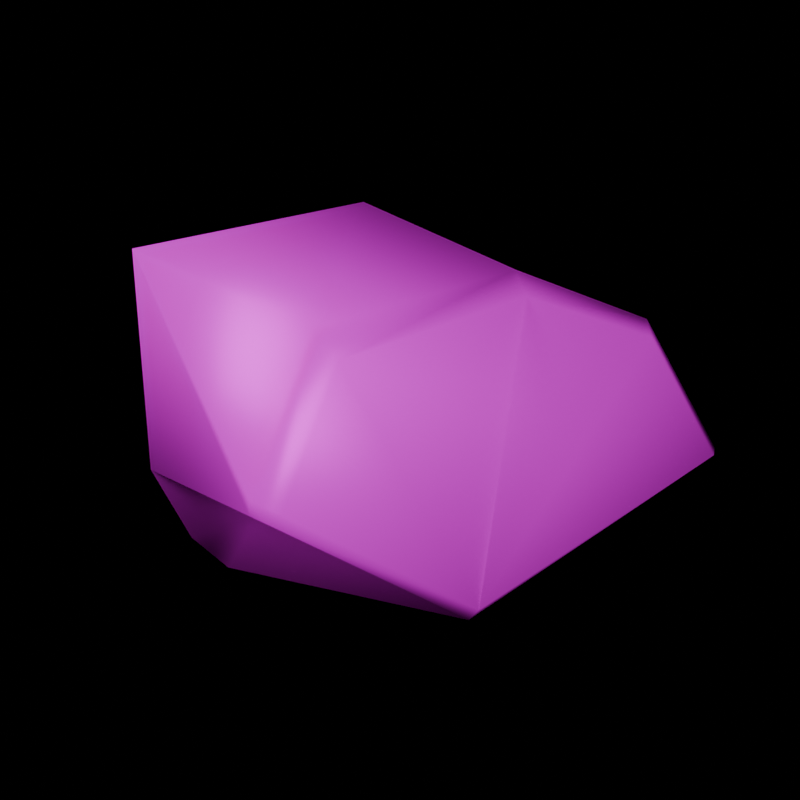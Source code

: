 # Source: INV_scp_148.blend  (saved by Blender 4.3.34; exported with 4.5.12 LTS)
import bpy
from mathutils import Matrix  # noqa: F401  (used for matrix-valued properties, if any)

bpy.ops.wm.read_factory_settings(use_empty=True)
scene = bpy.context.scene
scene.name = 'metal_panel'

# ---- collections
col_collection = bpy.data.collections.new('Collection'); scene.collection.children.link(col_collection)
col_scp_148 = bpy.data.collections.new('scp_148'); scene.collection.children.link(col_scp_148)

# ---- images (referenced by path relative to the original .blend; pixels are not part of the script)
import os
ASSET_DIR = os.environ.get("B2B_ASSET_DIR", "")  # directory of the original .blend (textures are referenced by path, not embedded)
HERE = os.path.dirname(os.path.abspath(__file__))  # packed textures are extracted next to this script under _unpacked/

def load_image(name, relpath, width, height, colorspace="sRGB"):
    """Load a texture the original file referenced (path relative to the .blend, or extracted next to this script)."""
    p = next((c for c in (os.path.join(HERE, relpath), os.path.join(ASSET_DIR, relpath)) if relpath and os.path.exists(c)), "")
    if p:
        img = bpy.data.images.load(p, check_existing=True)
        img.name = name
    else:  # same state as the original file: an image datablock whose file is absent (Cycles renders it pink)
        img = bpy.data.images.new(name, width, height)
        img.source = "FILE"
        img.filepath = "//" + (relpath or name)
    img.colorspace_settings.name = colorspace
    return img
img_scp_148_png = load_image('scp_148.png', 'scp_148.png', 1024, 1024, 'sRGB')

# ---- materials (node trees are filled in below, after node groups)
mat_scp_148_bmp = bpy.data.materials.new('scp_148.bmp')
mat_scp_148_bmp.diffuse_color = (0.5497, 0.5276, 0.9958, 1.0)

# ---- material node trees
mat_scp_148_bmp.use_nodes = True; mat_scp_148_bmp.node_tree.nodes.clear()
_N = mat_scp_148_bmp.node_tree.nodes; _L = mat_scp_148_bmp.node_tree.links
n0 = _N.new('ShaderNodeBsdfPrincipled'); n0.name = 'Principled BSDF'; n0.location = (10, 300)
n0.inputs[1].default_value = 0.252
n0.inputs[2].default_value = 0.4016
n0.inputs[3].default_value = 1.0
n1 = _N.new('ShaderNodeOutputMaterial'); n1.name = 'Material Output'; n1.location = (300, 300)
n2 = _N.new('ShaderNodeTexImage'); n2.name = 'Image Texture'; n2.location = (-280, 280)
n2.image = img_scp_148_png
_L.new(n0.outputs[0], n1.inputs[0])
_L.new(n2.outputs[0], n0.inputs[0])
n1.is_active_output = True

# ---- world
world_world = bpy.data.worlds.new('World'); scene.world = world_world
world_world.use_nodes = True; world_world.node_tree.nodes.clear()
_N = world_world.node_tree.nodes; _L = world_world.node_tree.links
n0 = _N.new('ShaderNodeOutputWorld'); n0.name = 'World Output'; n0.location = (300, 300)
n1 = _N.new('ShaderNodeBackground'); n1.name = 'Background'; n1.location = (10, 300)
n1.inputs[0].default_value = (0.0, 0.0, 0.0, 1.0)
_L.new(n1.outputs[0], n0.inputs[0])
n0.is_active_output = True
world_world.color = (0.05088, 0.05088, 0.05088)
world_world.sun_shadow_jitter_overblur = 0.0

# ---- cameras
cam_camera_001 = bpy.data.cameras.new('Camera.001')
cam_camera_001.show_background_images = True

# ---- lights
light_area = bpy.data.lights.new('Area', 'AREA')
light_area.energy = 15.6
light_area.size = 1.0
light_area.size_y = 1.0
light_area_001 = bpy.data.lights.new('Area.001', 'AREA')
light_area_001.energy = 15.6
light_area_001.size = 1.0
light_area_001.size_y = 1.0

# ---- meshes
me_scp_148 = bpy.data.meshes.new('scp_148')
me_scp_148.from_pydata([(-8.322, 9.925, 6.844), (-7.949, 10.36, 7.738), (-7.909, 10.34, 7.043), (10.11, 11.39, 5.4), (11.86, -2.889, 1.554), (8.158, -10.1, -1.051), (10.84, -7.449, 9.997), (7.776, -0.7336, 19.75), (-3.551, -4.193, 16.28), (9.413, 11.77, 17.56), (-7.927, 7.38, 14.49), (11.99, 6.768, 6.398), (11.18, 10.53, 9.381), (10.07, 10.79, 16.91), (11.58, 6.475, 15.09), (8.313, -10.7, -0.3104), (-7.644, -8.801, 13.99), (-8.469, -12.15, 7.758), (-6.009, -0.8424, 0.6692), (-4.873, -4.046, 15.09), (-8.782, 6.593, 13.25), (-8.784, -8.322, 13.26), (9.3, 9.49, 1.465), (7.608, 7.892, 0.005396), (2.106, 0.8246, 2.736), (4.379, 7.017, 3.441), (-9.166, -11.56, 7.568), (-8.268, -11.15, 6.852), (12.02, 8.283, 8.437), (10.36, -0.8497, 18.15), (11.21, -2.092, 11.63), (12.05, 3.141, 13.54), (-8.781, 9.237, 7.145), (-5.516, -0.5307, 0.05629), (2.106, 0.8246, 2.736), (-8.268, -11.15, 6.852), (-8.268, -11.15, 6.852), (8.926, 7.135, -0.09181), (-9.166, -11.56, 7.568), (-8.268, -11.15, 6.852), (-8.268, -11.15, 6.852)], [], [(0, 1, 2), (3, 4, 5), (6, 7, 8), (7, 9, 10), (11, 6, 4), (12, 13, 14), (15, 16, 17), (18, 19, 20), (18, 21, 19), (5, 22, 3), (23, 5, 24), (3, 25, 2), (16, 26, 17), (26, 27, 17), (6, 8, 16), (9, 2, 1), (7, 10, 8), (9, 1, 10), (28, 3, 12), (29, 6, 30), (14, 28, 12), (29, 31, 14), (3, 13, 12), (9, 29, 13), (6, 28, 30), (7, 6, 29), (15, 6, 16), (4, 3, 11), (28, 31, 30), (3, 22, 25), (10, 32, 20), (16, 19, 21), (8, 20, 19), (18, 20, 32), (33, 26, 18), (0, 18, 32), (18, 26, 21), (15, 5, 4), (15, 27, 5), (6, 15, 4), (33, 24, 27), (34, 35, 36), (14, 13, 29), (30, 31, 29), (23, 34, 33), (2, 33, 0), (22, 37, 23), (25, 23, 33), (0, 32, 1), (5, 37, 22), (23, 37, 5), (16, 21, 26), (38, 39, 40), (9, 3, 2), (28, 11, 3), (14, 31, 28), (3, 9, 13), (9, 7, 29), (6, 11, 28), (10, 1, 32), (16, 8, 19), (8, 10, 20), (33, 40, 38), (0, 33, 18), (15, 17, 40), (34, 5, 40), (2, 25, 33), (25, 22, 23)])
me_scp_148.polygons.foreach_set('use_smooth', [True] * 68)
_uv = me_scp_148.uv_layers.new(name='Float2')
_uv.uv.foreach_set('vector', [0.7408, 0.2975, 0.74, 0.3, 0.7396, 0.2984, 0.6987, 0.3014, 0.643, 0.2914, 0.6013, 0.2545, 0.8355, 0.4167, 0.7143, 0.4013, 0.7711, 0.3367, 0.7143, 0.4013, 0.7172, 0.3267, 0.7473, 0.3145, 0.6841, 0.3088, 0.6107, 0.3649, 0.643, 0.2914, 0.7006, 0.313, 0.7139, 0.3277, 0.7005, 0.3355, 0.9051, 0.3379, 0.7895, 0.3242, 0.8041, 0.312, 0.7836, 0.2301, 0.7718, 0.3303, 0.7499, 0.3117, 0.7836, 0.2301, 0.7885, 0.3201, 0.7718, 0.3303, 0.6013, 0.2545, 0.6975, 0.2903, 0.6987, 0.3014, 0.6984, 0.2826, 0.6013, 0.2545, 0.7097, 0.2345, 0.6987, 0.3014, 0.7136, 0.2868, 0.7396, 0.2984, 0.7895, 0.3242, 0.8021, 0.3098, 0.8041, 0.312, 0.8021, 0.3098, 0.8063, 0.307, 0.8041, 0.312, 0.8355, 0.4167, 0.7711, 0.3367, 0.7895, 0.3242, 0.7172, 0.3267, 0.7396, 0.2984, 0.74, 0.3, 0.7143, 0.4013, 0.7473, 0.3145, 0.7711, 0.3367, 0.7172, 0.3267, 0.74, 0.3, 0.7473, 0.3145, 0.6922, 0.3139, 0.6987, 0.3014, 0.7006, 0.313, 0.6957, 0.3772, 0.6107, 0.3649, 0.6574, 0.3501, 0.7005, 0.3355, 0.6922, 0.3139, 0.7006, 0.313, 0.6957, 0.3772, 0.6866, 0.3412, 0.7005, 0.3355, 0.6987, 0.3014, 0.7139, 0.3277, 0.7006, 0.313, 0.7172, 0.3267, 0.6957, 0.3772, 0.7139, 0.3277, 0.6107, 0.3649, 0.6922, 0.3139, 0.6574, 0.3501, 0.7143, 0.4013, 0.6107, 0.3649, 0.6957, 0.3772, 0.9051, 0.3379, 0.8355, 0.4167, 0.7895, 0.3242, 0.643, 0.2914, 0.6987, 0.3014, 0.6841, 0.3088, 0.6922, 0.3139, 0.6866, 0.3412, 0.6574, 0.3501, 0.6987, 0.3014, 0.6975, 0.2903, 0.7136, 0.2868, 0.7473, 0.3145, 0.7432, 0.298, 0.7499, 0.3117, 0.7895, 0.3242, 0.7718, 0.3303, 0.7885, 0.3201, 0.7711, 0.3367, 0.7499, 0.3117, 0.7718, 0.3303, 0.7836, 0.2301, 0.7499, 0.3117, 0.7432, 0.298, 0.786, 0.2244, 0.8021, 0.3098, 0.7836, 0.2301, 0.7408, 0.2975, 0.7836, 0.2301, 0.7432, 0.298, 0.7836, 0.2301, 0.8021, 0.3098, 0.7885, 0.3201, 0.5954, 0.2586, 0.6013, 0.2545, 0.643, 0.2914, 0.9051, 0.3379, 0.8063, 0.307, 0.9085, 0.3312, 0.6107, 0.3649, 0.5954, 0.2586, 0.643, 0.2914, 0.786, 0.2244, 0.8619, 0.2138, 0.8063, 0.307, 0.8619, 0.2138, 0.8063, 0.307, 0.8063, 0.307, 0.7005, 0.3355, 0.7139, 0.3277, 0.6957, 0.3772, 0.6574, 0.3501, 0.6866, 0.3412, 0.6957, 0.3772, 0.6984, 0.2826, 0.7097, 0.2345, 0.7788, 0.2258, 0.7396, 0.2984, 0.7788, 0.2258, 0.7408, 0.2975, 0.6975, 0.2903, 0.6924, 0.2829, 0.6984, 0.2826, 0.7136, 0.2868, 0.6984, 0.2826, 0.7788, 0.2258, 0.7408, 0.2975, 0.7432, 0.298, 0.74, 0.3, 0.6013, 0.2545, 0.6924, 0.2829, 0.6975, 0.2903, 0.6984, 0.2826, 0.6924, 0.2829, 0.6013, 0.2545, 0.7895, 0.3242, 0.7885, 0.3201, 0.8021, 0.3098, 0.8021, 0.3098, 0.8063, 0.307, 0.8063, 0.307, 0.7172, 0.3267, 0.6987, 0.3014, 0.7396, 0.2984, 0.6922, 0.3139, 0.6841, 0.3088, 0.6987, 0.3014, 0.7005, 0.3355, 0.6866, 0.3412, 0.6922, 0.3139, 0.6987, 0.3014, 0.7172, 0.3267, 0.7139, 0.3277, 0.7172, 0.3267, 0.7143, 0.4013, 0.6957, 0.3772, 0.6107, 0.3649, 0.6841, 0.3088, 0.6922, 0.3139, 0.7473, 0.3145, 0.74, 0.3, 0.7432, 0.298, 0.7895, 0.3242, 0.7711, 0.3367, 0.7718, 0.3303, 0.7711, 0.3367, 0.7473, 0.3145, 0.7499, 0.3117, 0.786, 0.2244, 0.8063, 0.307, 0.8021, 0.3098, 0.7408, 0.2975, 0.7788, 0.2258, 0.7836, 0.2301, 0.9051, 0.3379, 0.8041, 0.312, 0.8063, 0.307, 0.8619, 0.2138, 0.9085, 0.3312, 0.8063, 0.307, 0.7396, 0.2984, 0.7136, 0.2868, 0.7788, 0.2258, 0.7136, 0.2868, 0.6975, 0.2903, 0.6984, 0.2826])
me_scp_148.materials.append(mat_scp_148_bmp)
me_scp_148.update()
me_scp_148.normals_split_custom_set([tuple(v) for v in zip(*[iter([-0.623, 0.586, -0.5182, -0.5035, 0.8533, 0.136, -0.3285, 0.8447, -0.4225, 0.4469, 0.7988, -0.4027, 0.7963, 0.03011, -0.6042, 0.2145, -0.3678, -0.9048, 0.6882, -0.6575, 0.3066, 0.1404, -0.3021, 0.9429, -0.2541, -0.3069, 0.9172, 0.1404, -0.3021, 0.9429, 0.3361, 0.7132, 0.6152, -0.6052, 0.4085, 0.6833, 0.9664, 0.1271, -0.2235, 0.6882, -0.6575, 0.3066, 0.7963, 0.03011, -0.6042, 0.7994, 0.6001, 0.02957, 0.8845, 0.3118, 0.3471, 0.946, 0.1268, 0.2985, 0.4357, -0.8464, -0.3063, -0.2668, -0.5583, 0.7856, -0.2874, -0.9571, -0.03645, -0.8816, -0.05413, -0.4688, -0.8169, 0.1046, 0.5672, -0.9581, 0.03537, 0.2843, -0.8816, -0.05413, -0.4688, -0.8834, -0.02892, 0.4678, -0.8169, 0.1046, 0.5672, 0.2145, -0.3678, -0.9048, 0.4387, 0.7235, -0.5329, 0.4469, 0.7988, -0.4027, -0.2616, 0.5371, -0.8019, 0.2145, -0.3678, -0.9048, -0.06688, -0.297, -0.9525, 0.4469, 0.7988, -0.4027, -0.3382, 0.7168, -0.6098, -0.3285, 0.8447, -0.4225, -0.2668, -0.5583, 0.7856, -0.8596, -0.4488, -0.2442, -0.2874, -0.9571, -0.03645, -0.8596, -0.4488, -0.2442, -0.5707, -0.7962, 0.2009, -0.2874, -0.9571, -0.03645, 0.6882, -0.6575, 0.3066, -0.2541, -0.3069, 0.9172, -0.2668, -0.5583, 0.7856, 0.3361, 0.7132, 0.6152, -0.3285, 0.8447, -0.4225, -0.5035, 0.8533, 0.136, 0.1404, -0.3021, 0.9429, -0.6052, 0.4085, 0.6833, -0.2541, -0.3069, 0.9172, 0.3361, 0.7132, 0.6152, -0.5035, 0.8533, 0.136, -0.6052, 0.4085, 0.6833, 0.9778, 0.2039, -0.04925, 0.4469, 0.7988, -0.4027, 0.7994, 0.6001, 0.02957, 0.72, -0.3164, 0.6176, 0.6882, -0.6575, 0.3066, 0.9908, -0.1157, 0.0702, 0.946, 0.1268, 0.2985, 0.9778, 0.2039, -0.04925, 0.7994, 0.6001, 0.02957, 0.72, -0.3164, 0.6176, 0.9919, -0.0664, 0.1087, 0.946, 0.1268, 0.2985, 0.4469, 0.7988, -0.4027, 0.8845, 0.3118, 0.3471, 0.7994, 0.6001, 0.02957, 0.3361, 0.7132, 0.6152, 0.72, -0.3164, 0.6176, 0.8845, 0.3118, 0.3471, 0.6882, -0.6575, 0.3066, 0.9778, 0.2039, -0.04925, 0.9908, -0.1157, 0.0702, 0.1404, -0.3021, 0.9429, 0.6882, -0.6575, 0.3066, 0.72, -0.3164, 0.6176, 0.4357, -0.8464, -0.3063, 0.6882, -0.6575, 0.3066, -0.2668, -0.5583, 0.7856, 0.7963, 0.03011, -0.6042, 0.4469, 0.7988, -0.4027, 0.9664, 0.1271, -0.2235, 0.9778, 0.2039, -0.04925, 0.9919, -0.0664, 0.1087, 0.9908, -0.1157, 0.0702, 0.4469, 0.7988, -0.4027, 0.4387, 0.7235, -0.5329, -0.3382, 0.7168, -0.6098, -0.6052, 0.4085, 0.6833, -0.9524, 0.2362, -0.1929, -0.9581, 0.03537, 0.2843, -0.2668, -0.5583, 0.7856, -0.8169, 0.1046, 0.5672, -0.8834, -0.02892, 0.4678, -0.2541, -0.3069, 0.9172, -0.9581, 0.03537, 0.2843, -0.8169, 0.1046, 0.5672, -0.8816, -0.05413, -0.4688, -0.9581, 0.03537, 0.2843, -0.9524, 0.2362, -0.1929, -0.2418, -0.104, -0.9647, -0.8596, -0.4488, -0.2442, -0.8816, -0.05413, -0.4688, -0.623, 0.586, -0.5182, -0.8816, -0.05413, -0.4688, -0.9524, 0.2362, -0.1929, -0.8816, -0.05413, -0.4688, -0.8596, -0.4488, -0.2442, -0.8834, -0.02892, 0.4678, 0.4357, -0.8464, -0.3063, 0.2145, -0.3678, -0.9048, 0.7963, 0.03011, -0.6042, 0.4357, -0.8464, -0.3063, -0.5707, -0.7962, 0.2009, 0.2145, -0.3678, -0.9048, 0.6882, -0.6575, 0.3066, 0.4357, -0.8464, -0.3063, 0.7963, 0.03011, -0.6042, -0.2418, -0.104, -0.9647, -0.06683, -0.297, -0.9525, -0.5222, -0.7058, 0.4786, -0.06686, -0.2969, -0.9526, 0.0, 0.0, 0.2009, -0.5222, -0.7058, 0.4787, 0.946, 0.1268, 0.2985, 0.8845, 0.3118, 0.3471, 0.72, -0.3164, 0.6176, 0.9908, -0.1157, 0.0702, 0.9919, -0.0664, 0.1087, 0.72, -0.3164, 0.6176, -0.2616, 0.5371, -0.8019, -0.06684, -0.297, -0.9525, -0.2418, -0.104, -0.9647, -0.3285, 0.8447, -0.4225, -0.2418, -0.104, -0.9647, -0.623, 0.586, -0.5182, 0.4387, 0.7235, -0.5329, 0.6082, 0.145, -0.7804, -0.2616, 0.5371, -0.8019, -0.3382, 0.7168, -0.6098, -0.2616, 0.5371, -0.8019, -0.2418, -0.104, -0.9647, -0.623, 0.586, -0.5182, -0.9524, 0.2362, -0.1929, -0.5035, 0.8533, 0.136, 0.2145, -0.3678, -0.9048, 0.6082, 0.145, -0.7804, 0.4387, 0.7235, -0.5329, -0.2616, 0.5371, -0.8019, 0.6082, 0.145, -0.7804, 0.2145, -0.3678, -0.9048, -0.2668, -0.5583, 0.7856, -0.8834, -0.02892, 0.4678, -0.8596, -0.4488, -0.2442, -0.8596, -0.4488, -0.2442, 0.0, 0.0, 0.4787, -0.5707, -0.7962, 0.2008, 0.3361, 0.7132, 0.6152, 0.4469, 0.7988, -0.4027, -0.3285, 0.8447, -0.4225, 0.9778, 0.2039, -0.04925, 0.9664, 0.1271, -0.2235, 0.4469, 0.7988, -0.4027, 0.946, 0.1268, 0.2985, 0.9919, -0.0664, 0.1087, 0.9778, 0.2039, -0.04925, 0.4469, 0.7988, -0.4027, 0.3361, 0.7132, 0.6152, 0.8845, 0.3118, 0.3471, 0.3361, 0.7132, 0.6152, 0.1404, -0.3021, 0.9429, 0.72, -0.3164, 0.6176, 0.6882, -0.6575, 0.3066, 0.9664, 0.1271, -0.2235, 0.9778, 0.2039, -0.04925, -0.6052, 0.4085, 0.6833, -0.5035, 0.8533, 0.136, -0.9524, 0.2362, -0.1929, -0.2668, -0.5583, 0.7856, -0.2541, -0.3069, 0.9172, -0.8169, 0.1046, 0.5672, -0.2541, -0.3069, 0.9172, -0.6052, 0.4085, 0.6833, -0.9581, 0.03537, 0.2843, -0.2419, -0.1041, -0.9647, -0.5222, -0.7058, 0.4787, -0.8596, -0.4488, -0.2442, -0.623, 0.586, -0.5182, -0.2418, -0.104, -0.9647, -0.8816, -0.05413, -0.4688, 0.4357, -0.8464, -0.3063, -0.2874, -0.9571, -0.03645, -0.5707, -0.7962, 0.2009, -0.06689, -0.297, -0.9525, 0.2144, -0.3678, -0.9048, -0.5708, -0.7962, 0.2009, -0.3285, 0.8447, -0.4225, -0.3382, 0.7168, -0.6098, -0.2418, -0.104, -0.9647, -0.3382, 0.7168, -0.6098, 0.4387, 0.7235, -0.5329, -0.2616, 0.5371, -0.8019])] * 3)])
arm_scp_148_skeleton = bpy.data.armatures.new('scp_148_skeleton')  # bones are not reproduced

# ---- objects
ob_scp_148_skeleton = bpy.data.objects.new('scp_148_skeleton', arm_scp_148_skeleton)
ob_camera = bpy.data.objects.new('Camera', cam_camera_001)
ob_area = bpy.data.objects.new('Area', light_area)
ob_area_001 = bpy.data.objects.new('Area.001', light_area_001)
ob_scp_148 = bpy.data.objects.new('scp_148', me_scp_148)

# ---- transforms, parenting, visibility, modifiers, constraints
ob_scp_148_skeleton.location = (-0.005256, 1.32, -0.2056)
ob_scp_148_skeleton.rotation_euler = (0.1537, 0.04573, -1.067)
ob_scp_148_skeleton.scale = (0.0212, 0.0212, 0.0212)
ob_scp_148_skeleton.show_in_front = True
ob_camera.location = (0.0, 0.0, 0.0)
ob_camera.rotation_euler = (1.571, -0.0, -0.0)
ob_area.location = (0.0, 0.0, 0.0)
ob_area.rotation_euler = (1.519, 2.217e-16, 2.106e-16)
ob_area_001.location = (-1.102, 1.103, 0.8628)
ob_area_001.rotation_euler = (0.7924, -0.1256, -1.125)
ob_scp_148.parent = ob_scp_148_skeleton
ob_scp_148.location = (0.5132, 0.7317, -0.9227)
ob_scp_148.rotation_euler = (0.06463, -0.07902, 3.013)
ob_scp_148.scale = (1.087, 1.087, 1.087)
_vg = ob_scp_148.vertex_groups.new(name='Scene_Root')
_vg.add([0, 1, 2, 3, 4, 5, 6, 7, 8, 9, 10, 11, 12, 13, 14, 15, 16, 17, 18, 19, 20, 21, 22, 23, 24, 25, 26, 27, 28, 29, 30, 31, 32, 33, 34, 35, 36, 37, 38, 39, 40], 1.0, 'REPLACE')
_vg = ob_scp_148.vertex_groups.new(name='root')
_m = ob_scp_148.modifiers.new('Armature', 'ARMATURE')
_m.object = ob_scp_148_skeleton

# ---- collection membership
scene.collection.objects.link(ob_scp_148_skeleton)
col_collection.objects.link(ob_camera)
col_collection.objects.link(ob_area)
col_collection.objects.link(ob_area_001)
col_scp_148.objects.link(ob_scp_148)

# ---- scene / render settings (as saved in the file)
scene.camera = ob_camera
scene.frame_start = 1; scene.frame_end = 250; scene.frame_set(0)
scene.render.engine = 'CYCLES'
scene.render.resolution_x = 1024
scene.render.resolution_y = 1024
bpy.context.view_layer.update()
